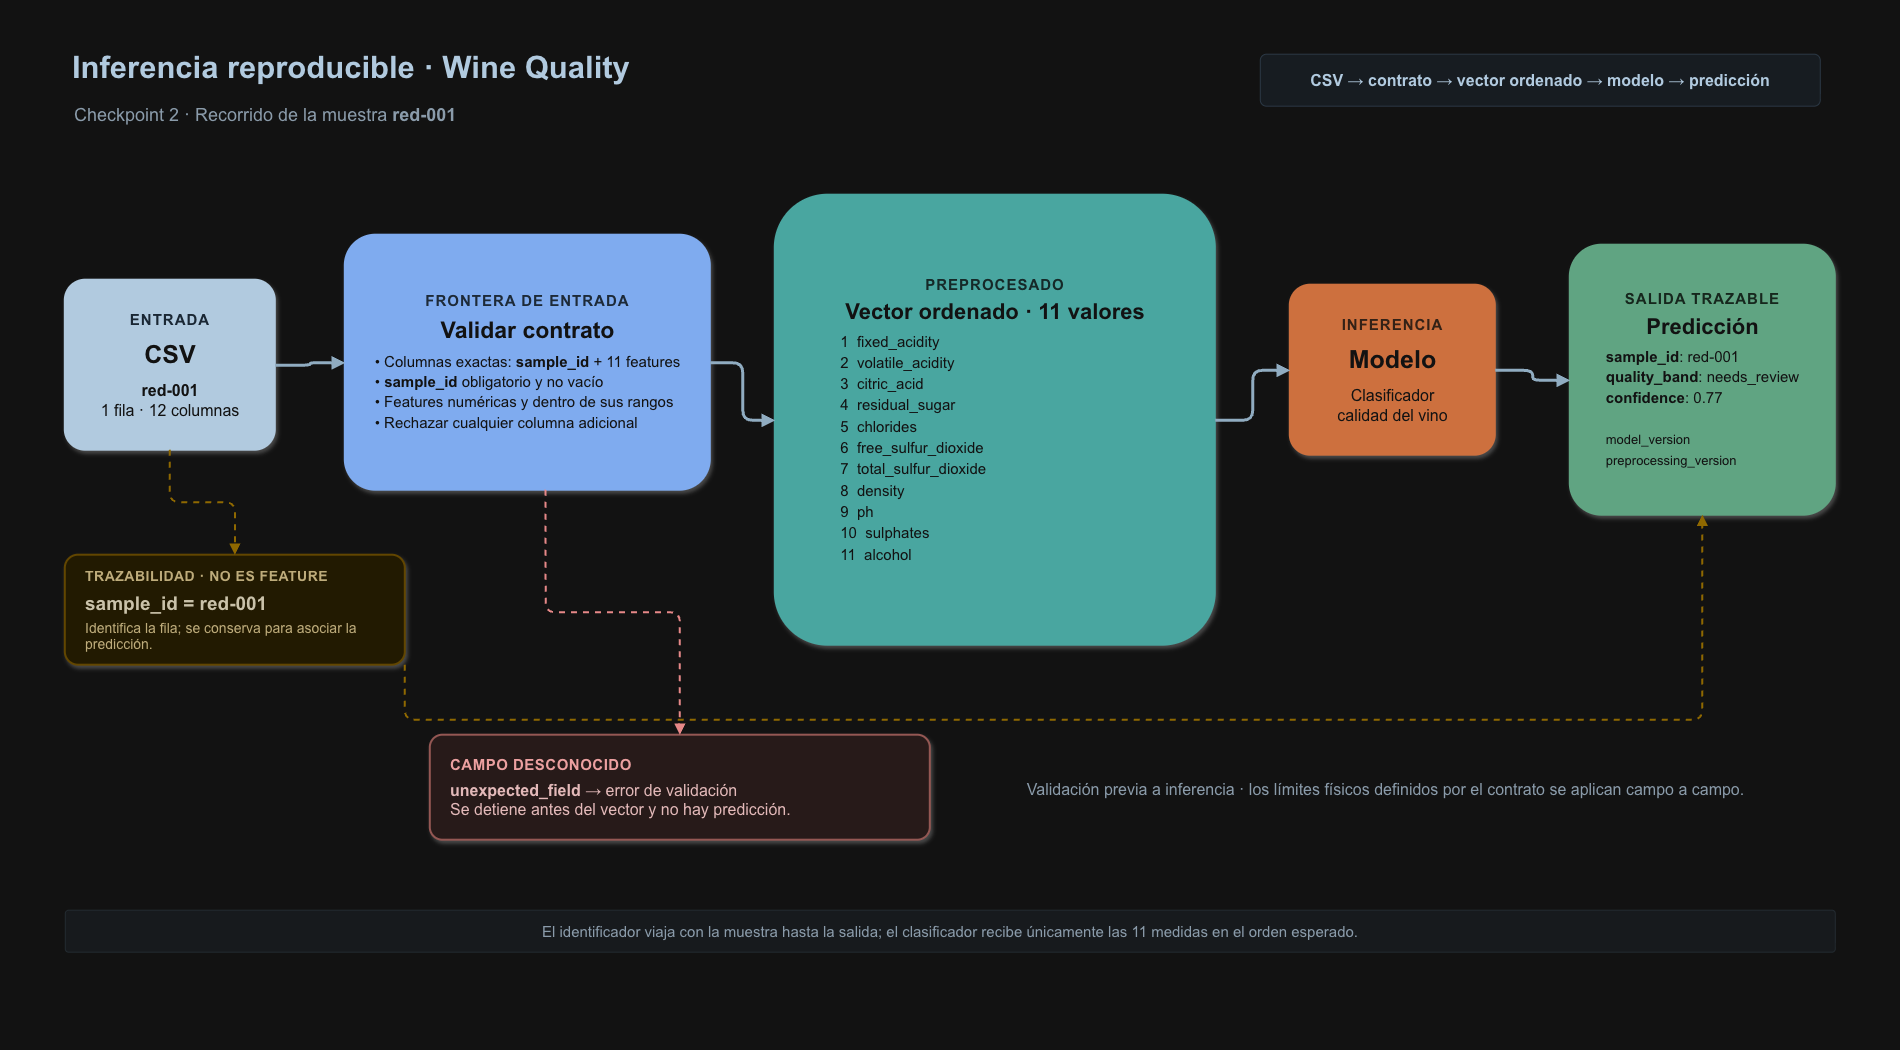

The diagram above was exported from draw.io. Its source (the exported page's mxGraphModel, read from the mxfile embedded in the PNG):
<mxGraphModel dx="1968" dy="1275" grid="1" gridSize="10" guides="1" tooltips="1" connect="1" arrows="1" fold="1" page="1" pageScale="1" pageWidth="1900" pageHeight="1050" math="0" shadow="0">
  <root>
    <mxCell id="0" />
    <mxCell id="1" parent="0" />
    <mxCell id="bg" parent="1" style="rounded=0;whiteSpace=wrap;html=1;fillColor=#FFFFFF;strokeColor=none;" value="#FFFFFF" vertex="1">
      <mxGeometry height="1050" width="1900" as="geometry" />
    </mxCell>
    <mxCell id="title" parent="1" style="text;html=1;align=left;verticalAlign=middle;fontSize=31;fontColor=#15324B;fontFamily=Arial;" value="&lt;b&gt;Inferencia reproducible · Wine Quality&lt;/b&gt;" vertex="1">
      <mxGeometry height="64" width="1200" x="70" y="35" as="geometry" />
    </mxCell>
    <mxCell id="subtitle" parent="1" style="text;html=1;align=left;verticalAlign=middle;fontSize=18;fontColor=#526577;fontFamily=Arial;" value="Checkpoint 2 · Recorrido de la muestra &lt;b&gt;red-001&lt;/b&gt;" vertex="1">
      <mxGeometry height="35" width="1000" x="72" y="98" as="geometry" />
    </mxCell>
    <mxCell id="tag" parent="1" style="rounded=1;arcSize=12;whiteSpace=wrap;html=1;fillColor=#EEF4FA;strokeColor=#C8D7E6;fontColor=#15324B;fontSize=16;fontStyle=1;align=center;verticalAlign=middle;fontFamily=Arial;" value="CSV → contrato → vector ordenado → modelo → predicción" vertex="1">
      <mxGeometry height="52" width="560" x="1260" y="54" as="geometry" />
    </mxCell>
    <mxCell id="csv" parent="1" style="rounded=1;arcSize=12;whiteSpace=wrap;html=1;strokeWidth=2;fontFamily=Arial;align=center;verticalAlign=middle;shadow=1;fillColor=#15324B;strokeColor=#15324B;" value="&lt;div style=&quot;font-size:15px;color:#DCEBFA;font-weight:bold;letter-spacing:1px&quot;&gt;ENTRADA&lt;/div&gt;&lt;div style=&quot;font-size:25px;color:#FFFFFF;font-weight:bold;margin-top:10px&quot;&gt;CSV&lt;/div&gt;&lt;div style=&quot;font-size:16px;color:#FFFFFF;margin-top:12px&quot;&gt;&lt;b&gt;red-001&lt;/b&gt;&lt;br&gt;1 fila · 12 columnas&lt;/div&gt;" vertex="1">
      <mxGeometry height="170" width="210" x="65" y="280" as="geometry" />
    </mxCell>
    <mxCell id="contract" parent="1" style="rounded=1;arcSize=12;whiteSpace=wrap;html=1;strokeWidth=2;fontFamily=Arial;align=center;verticalAlign=middle;shadow=1;fillColor=#2457A7;strokeColor=#2457A7;" value="&lt;div style=&quot;font-size:15px;color:#D9E8F8;font-weight:bold;letter-spacing:1px&quot;&gt;FRONTERA DE ENTRADA&lt;/div&gt;&lt;div style=&quot;font-size:23px;color:#FFFFFF;font-weight:bold;margin:7px&quot;&gt;Validar contrato&lt;/div&gt;&lt;div style=&quot;font-size:15px;color:#FFFFFF;line-height:1.35;text-align:left&quot;&gt;• Columnas exactas: &lt;b&gt;sample_id&lt;/b&gt; + 11 features&lt;br&gt;• &lt;b&gt;sample_id&lt;/b&gt; obligatorio y no vacío&lt;br&gt;• Features numéricas y dentro de sus rangos&lt;br&gt;• Rechazar cualquier columna adicional&lt;/div&gt;" vertex="1">
      <mxGeometry height="255" width="365" x="345" y="235" as="geometry" />
    </mxCell>
    <mxCell id="vector" parent="1" style="rounded=1;arcSize=12;whiteSpace=wrap;html=1;strokeWidth=2;fontFamily=Arial;align=center;verticalAlign=middle;shadow=1;fillColor=#15817A;strokeColor=#15817A;" value="&lt;div style=&quot;font-size:15px;color:#D7EFED;font-weight:bold;letter-spacing:1px&quot;&gt;PREPROCESADO&lt;/div&gt;&lt;div style=&quot;font-size:22px;color:#FFFFFF;font-weight:bold;margin:5px&quot;&gt;Vector ordenado · 11 valores&lt;/div&gt;&lt;div style=&quot;font-size:15px;color:#FFFFFF;line-height:1.42;text-align:left&quot;&gt;1&amp;nbsp; fixed_acidity&lt;br&gt;2&amp;nbsp; volatile_acidity&lt;br&gt;3&amp;nbsp; citric_acid&lt;br&gt;4&amp;nbsp; residual_sugar&lt;br&gt;5&amp;nbsp; chlorides&lt;br&gt;6&amp;nbsp; free_sulfur_dioxide&lt;br&gt;7&amp;nbsp; total_sulfur_dioxide&lt;br&gt;8&amp;nbsp; density&lt;br&gt;9&amp;nbsp; ph&lt;br&gt;10&amp;nbsp; sulphates&lt;br&gt;11&amp;nbsp; alcohol&lt;/div&gt;" vertex="1">
      <mxGeometry height="450" width="440" x="775" y="195" as="geometry" />
    </mxCell>
    <mxCell id="model" parent="1" style="rounded=1;arcSize=12;whiteSpace=wrap;html=1;strokeWidth=2;fontFamily=Arial;align=center;verticalAlign=middle;shadow=1;fillColor=#D86C32;strokeColor=#D86C32;" value="&lt;div style=&quot;font-size:15px;color:#FCE6DA;font-weight:bold;letter-spacing:1px&quot;&gt;INFERENCIA&lt;/div&gt;&lt;div style=&quot;font-size:25px;color:#FFFFFF;font-weight:bold;margin-top:10px&quot;&gt;Modelo&lt;/div&gt;&lt;div style=&quot;font-size:16px;color:#FFFFFF;margin-top:12px&quot;&gt;Clasificador&lt;br&gt;calidad del vino&lt;/div&gt;" vertex="1">
      <mxGeometry height="170" width="205" x="1290" y="285" as="geometry" />
    </mxCell>
    <mxCell id="output" parent="1" style="rounded=1;arcSize=12;whiteSpace=wrap;html=1;strokeWidth=2;fontFamily=Arial;align=center;verticalAlign=middle;shadow=1;fillColor=#2E7D55;strokeColor=#2E7D55;" value="&lt;div style=&quot;font-size:15px;color:#DDF1E5;font-weight:bold;letter-spacing:1px&quot;&gt;SALIDA TRAZABLE&lt;/div&gt;&lt;div style=&quot;font-size:22px;color:#FFFFFF;font-weight:bold;margin:6px&quot;&gt;Predicción&lt;/div&gt;&lt;div style=&quot;font-size:15px;color:#FFFFFF;line-height:1.38;text-align:left&quot;&gt;&lt;b&gt;sample_id&lt;/b&gt;: red-001&lt;br&gt;&lt;b&gt;quality_band&lt;/b&gt;: needs_review&lt;br&gt;&lt;b&gt;confidence&lt;/b&gt;: 0.77&lt;br&gt;&lt;br&gt;&lt;span style=&quot;font-size:13px&quot;&gt;model_version&lt;br&gt;preprocessing_version&lt;/span&gt;&lt;/div&gt;" vertex="1">
      <mxGeometry height="270" width="265" x="1570" y="245" as="geometry" />
    </mxCell>
    <mxCell id="e1" edge="1" parent="1" source="csv" style="edgeStyle=orthogonalEdgeStyle;rounded=1;orthogonalLoop=1;jettySize=auto;html=1;strokeColor=#36566F;strokeWidth=3;endArrow=block;endFill=1;" target="contract">
      <mxGeometry relative="1" as="geometry" />
    </mxCell>
    <mxCell id="e2" edge="1" parent="1" source="contract" style="edgeStyle=orthogonalEdgeStyle;rounded=1;orthogonalLoop=1;jettySize=auto;html=1;strokeColor=#36566F;strokeWidth=3;endArrow=block;endFill=1;" target="vector">
      <mxGeometry relative="1" as="geometry" />
    </mxCell>
    <mxCell id="e3" edge="1" parent="1" source="vector" style="edgeStyle=orthogonalEdgeStyle;rounded=1;orthogonalLoop=1;jettySize=auto;html=1;strokeColor=#36566F;strokeWidth=3;endArrow=block;endFill=1;" target="model">
      <mxGeometry relative="1" as="geometry" />
    </mxCell>
    <mxCell id="e4" edge="1" parent="1" source="model" style="edgeStyle=orthogonalEdgeStyle;rounded=1;orthogonalLoop=1;jettySize=auto;html=1;strokeColor=#36566F;strokeWidth=3;endArrow=block;endFill=1;" target="output">
      <mxGeometry relative="1" as="geometry" />
    </mxCell>
    <mxCell id="idcard" parent="1" style="rounded=1;arcSize=12;whiteSpace=wrap;html=1;fillColor=#FFF6D9;strokeColor=#E4C45D;strokeWidth=2;fontFamily=Arial;align=left;verticalAlign=middle;spacingLeft=18;spacingRight=12;shadow=1;" value="&lt;div style=&quot;font-size:14px;color:#604B12;font-weight:bold;letter-spacing:.5px&quot;&gt;TRAZABILIDAD · NO ES FEATURE&lt;/div&gt;&lt;div style=&quot;font-size:19px;color:#3C3216;margin-top:8px&quot;&gt;&lt;b&gt;sample_id = red-001&lt;/b&gt;&lt;/div&gt;&lt;div style=&quot;font-size:14px;color:#604B12;margin-top:4px&quot;&gt;Identifica la fila; se conserva para asociar la predicción.&lt;/div&gt;" vertex="1">
      <mxGeometry height="110" width="340" x="65" y="555" as="geometry" />
    </mxCell>
    <mxCell id="e5" edge="1" parent="1" source="csv" style="edgeStyle=orthogonalEdgeStyle;rounded=1;html=1;strokeColor=#C79A19;strokeWidth=2;dashed=1;endArrow=block;endFill=1;" target="idcard">
      <mxGeometry relative="1" as="geometry" />
    </mxCell>
    <mxCell id="e6" edge="1" parent="1" source="idcard" style="edgeStyle=orthogonalEdgeStyle;rounded=1;orthogonalLoop=1;jettySize=auto;html=1;strokeColor=#C79A19;strokeWidth=2;dashed=1;endArrow=block;endFill=1;exitX=1;exitY=1;entryX=0.5;entryY=1;" target="output">
      <mxGeometry relative="1" as="geometry">
        <Array as="points">
          <mxPoint x="500" y="720" />
          <mxPoint x="1700" y="720" />
        </Array>
      </mxGeometry>
    </mxCell>
    <mxCell id="reject" parent="1" style="rounded=1;arcSize=12;whiteSpace=wrap;html=1;fillColor=#FFF0EF;strokeColor=#D9918D;strokeWidth=2;fontFamily=Arial;align=left;verticalAlign=middle;spacingLeft=18;shadow=1;" value="&lt;div style=&quot;font-size:15px;color:#8D3434;font-weight:bold;letter-spacing:.5px&quot;&gt;CAMPO DESCONOCIDO&lt;/div&gt;&lt;div style=&quot;font-size:16px;color:#592828;margin-top:7px&quot;&gt;&lt;b&gt;unexpected_field&lt;/b&gt; → error de validación&lt;br&gt;Se detiene antes del vector y no hay predicción.&lt;/div&gt;" vertex="1">
      <mxGeometry height="105" width="500" x="430" y="735" as="geometry" />
    </mxCell>
    <mxCell id="e7" edge="1" parent="1" source="contract" style="edgeStyle=orthogonalEdgeStyle;rounded=1;html=1;strokeColor=#B54747;strokeWidth=2;dashed=1;endArrow=block;endFill=1;exitX=0.55;exitY=1;entryX=0.5;entryY=0;" target="reject">
      <mxGeometry relative="1" as="geometry" />
    </mxCell>
    <mxCell id="validnote" parent="1" style="text;html=1;align=center;verticalAlign=middle;fontSize=16;fontColor=#526577;fontFamily=Arial;" value="Validación previa a inferencia · los límites físicos definidos por el contrato se aplican campo a campo." vertex="1">
      <mxGeometry height="58" width="730" x="1020" y="760" as="geometry" />
    </mxCell>
    <mxCell id="footer" parent="1" style="rounded=1;arcSize=8;whiteSpace=wrap;html=1;fillColor=#F3F7FA;strokeColor=#DCE5EC;fontColor=#526577;fontSize=15;fontFamily=Arial;align=center;verticalAlign=middle;" value="El identificador viaja con la muestra hasta la salida; el clasificador recibe únicamente las 11 medidas en el orden esperado." vertex="1">
      <mxGeometry height="42" width="1770" x="65" y="910" as="geometry" />
    </mxCell>
  </root>
</mxGraphModel>